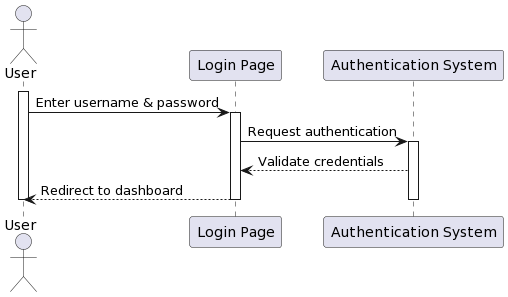

The diagram above was rendered by PlantUML. Its source (embedded in the PNG):
@startuml
actor User as u
participant "Login Page" as lp
participant "Authentication System" as auth

activate u
u -> lp: Enter username & password
activate lp
lp -> auth: Request authentication
activate auth
auth --> lp: Validate credentials
lp --> u: Redirect to dashboard

deactivate u
deactivate lp
deactivate auth
@enduml